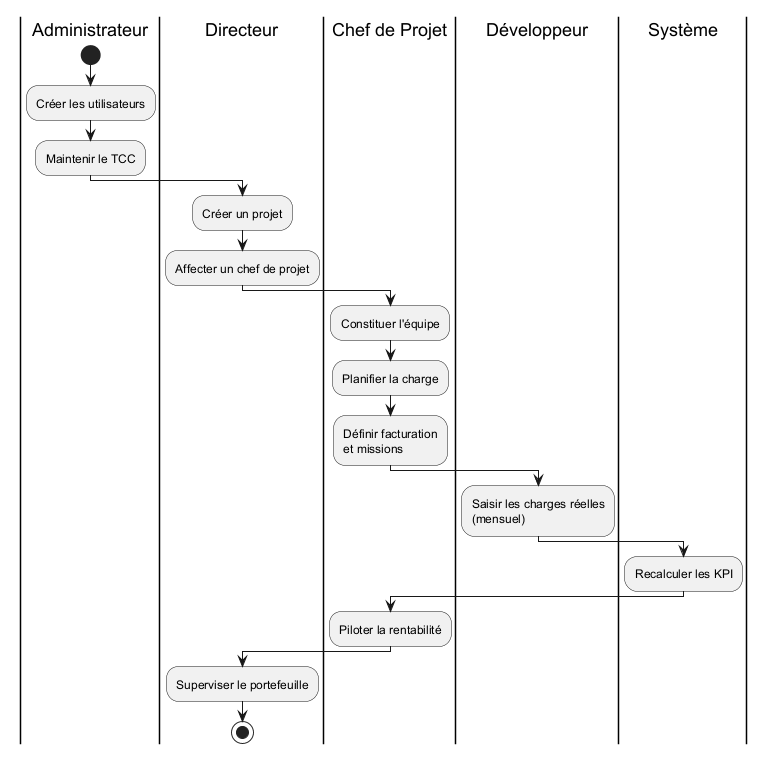

The diagram above was rendered by PlantUML. Its source (embedded in the PNG):
@startuml act_project_lifecycle
' PMS — Activité : Cycle de vie d'un projet (Niveau 1 - rapport).
skinparam shadowing false

|Administrateur|
start
:Créer les utilisateurs;
:Maintenir le TCC;

|Directeur|
:Créer un projet;
:Affecter un chef de projet;

|Chef de Projet|
:Constituer l'équipe;
:Planifier la charge;
:Définir facturation\net missions;

|Développeur|
:Saisir les charges réelles\n(mensuel);

|Système|
:Recalculer les KPI;

|Chef de Projet|
:Piloter la rentabilité;

|Directeur|
:Superviser le portefeuille;

stop
@enduml